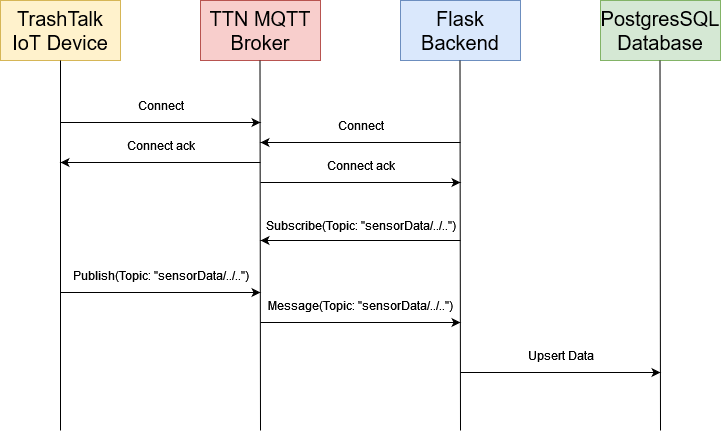

The diagram above was exported from draw.io. Its source (the exported page's mxGraphModel, read from the mxfile embedded in the PNG):
<mxGraphModel dx="2074" dy="1106" grid="1" gridSize="10" guides="1" tooltips="1" connect="1" arrows="1" fold="1" page="1" pageScale="1" pageWidth="850" pageHeight="1100" math="0" shadow="0">
  <root>
    <mxCell id="0" />
    <mxCell id="1" parent="0" />
    <mxCell id="diGhng2aBwU9y5CH_gZX-1" value="&lt;font style=&quot;font-size: 20px;&quot;&gt;TrashTalk IoT Device&lt;br&gt;&lt;/font&gt;" style="rounded=0;whiteSpace=wrap;html=1;fillColor=#fff2cc;strokeColor=#d6b656;" vertex="1" parent="1">
      <mxGeometry x="65" y="30" width="120" height="60" as="geometry" />
    </mxCell>
    <mxCell id="diGhng2aBwU9y5CH_gZX-2" value="&lt;font style=&quot;font-size: 20px;&quot;&gt;TTN MQTT Broker&lt;/font&gt;" style="rounded=0;whiteSpace=wrap;html=1;fillColor=#f8cecc;strokeColor=#b85450;" vertex="1" parent="1">
      <mxGeometry x="265" y="30" width="120" height="60" as="geometry" />
    </mxCell>
    <mxCell id="diGhng2aBwU9y5CH_gZX-3" value="&lt;font style=&quot;font-size: 20px;&quot;&gt;Flask Backend&lt;/font&gt;" style="rounded=0;whiteSpace=wrap;html=1;fillColor=#dae8fc;strokeColor=#6c8ebf;" vertex="1" parent="1">
      <mxGeometry x="465" y="30" width="120" height="60" as="geometry" />
    </mxCell>
    <mxCell id="diGhng2aBwU9y5CH_gZX-4" value="&lt;font style=&quot;font-size: 20px;&quot;&gt;PostgresSQL Database&lt;br&gt;&lt;/font&gt;" style="rounded=0;whiteSpace=wrap;html=1;fillColor=#d5e8d4;strokeColor=#82b366;" vertex="1" parent="1">
      <mxGeometry x="665" y="30" width="120" height="60" as="geometry" />
    </mxCell>
    <mxCell id="diGhng2aBwU9y5CH_gZX-6" value="" style="endArrow=none;html=1;rounded=0;entryX=0.5;entryY=1;entryDx=0;entryDy=0;entryPerimeter=0;" edge="1" parent="1" target="diGhng2aBwU9y5CH_gZX-1">
      <mxGeometry width="50" height="50" relative="1" as="geometry">
        <mxPoint x="125" y="460" as="sourcePoint" />
        <mxPoint x="117" y="80" as="targetPoint" />
      </mxGeometry>
    </mxCell>
    <mxCell id="diGhng2aBwU9y5CH_gZX-7" value="" style="endArrow=none;html=1;rounded=0;entryX=0.5;entryY=1;entryDx=0;entryDy=0;entryPerimeter=0;" edge="1" parent="1">
      <mxGeometry width="50" height="50" relative="1" as="geometry">
        <mxPoint x="325" y="460" as="sourcePoint" />
        <mxPoint x="324.5" y="90" as="targetPoint" />
      </mxGeometry>
    </mxCell>
    <mxCell id="diGhng2aBwU9y5CH_gZX-8" value="" style="endArrow=none;html=1;rounded=0;entryX=0.5;entryY=1;entryDx=0;entryDy=0;entryPerimeter=0;" edge="1" parent="1">
      <mxGeometry width="50" height="50" relative="1" as="geometry">
        <mxPoint x="525" y="460" as="sourcePoint" />
        <mxPoint x="524.5" y="90" as="targetPoint" />
      </mxGeometry>
    </mxCell>
    <mxCell id="diGhng2aBwU9y5CH_gZX-9" value="" style="endArrow=none;html=1;rounded=0;entryX=0.5;entryY=1;entryDx=0;entryDy=0;entryPerimeter=0;" edge="1" parent="1">
      <mxGeometry width="50" height="50" relative="1" as="geometry">
        <mxPoint x="725" y="460" as="sourcePoint" />
        <mxPoint x="724.5" y="90" as="targetPoint" />
      </mxGeometry>
    </mxCell>
    <mxCell id="diGhng2aBwU9y5CH_gZX-11" value="" style="endArrow=classic;html=1;rounded=0;" edge="1" parent="1">
      <mxGeometry width="50" height="50" relative="1" as="geometry">
        <mxPoint x="125" y="322" as="sourcePoint" />
        <mxPoint x="325" y="322" as="targetPoint" />
      </mxGeometry>
    </mxCell>
    <mxCell id="diGhng2aBwU9y5CH_gZX-12" value="Publish(Topic: &quot;sensorData/../..&quot;)" style="text;html=1;align=center;verticalAlign=middle;resizable=0;points=[];autosize=1;strokeColor=none;fillColor=none;" vertex="1" parent="1">
      <mxGeometry x="125" y="290" width="200" height="30" as="geometry" />
    </mxCell>
    <mxCell id="diGhng2aBwU9y5CH_gZX-13" value="" style="endArrow=classic;html=1;rounded=0;" edge="1" parent="1">
      <mxGeometry width="50" height="50" relative="1" as="geometry">
        <mxPoint x="525" y="270" as="sourcePoint" />
        <mxPoint x="325" y="270" as="targetPoint" />
      </mxGeometry>
    </mxCell>
    <mxCell id="diGhng2aBwU9y5CH_gZX-15" value="Subscribe(Topic: &quot;sensorData/../..&quot;)" style="text;html=1;align=center;verticalAlign=middle;resizable=0;points=[];autosize=1;strokeColor=none;fillColor=none;" vertex="1" parent="1">
      <mxGeometry x="320" y="240" width="210" height="30" as="geometry" />
    </mxCell>
    <mxCell id="diGhng2aBwU9y5CH_gZX-16" value="" style="endArrow=classic;html=1;rounded=0;" edge="1" parent="1">
      <mxGeometry width="50" height="50" relative="1" as="geometry">
        <mxPoint x="125" y="152" as="sourcePoint" />
        <mxPoint x="325" y="152" as="targetPoint" />
      </mxGeometry>
    </mxCell>
    <mxCell id="diGhng2aBwU9y5CH_gZX-17" value="Connect" style="text;html=1;align=center;verticalAlign=middle;resizable=0;points=[];autosize=1;strokeColor=none;fillColor=none;" vertex="1" parent="1">
      <mxGeometry x="190" y="120" width="70" height="30" as="geometry" />
    </mxCell>
    <mxCell id="diGhng2aBwU9y5CH_gZX-18" value="" style="endArrow=classic;html=1;rounded=0;" edge="1" parent="1">
      <mxGeometry width="50" height="50" relative="1" as="geometry">
        <mxPoint x="325" y="192" as="sourcePoint" />
        <mxPoint x="125" y="192" as="targetPoint" />
      </mxGeometry>
    </mxCell>
    <mxCell id="diGhng2aBwU9y5CH_gZX-19" value="&lt;div&gt;Connect ack&lt;/div&gt;" style="text;html=1;align=center;verticalAlign=middle;resizable=0;points=[];autosize=1;strokeColor=none;fillColor=none;" vertex="1" parent="1">
      <mxGeometry x="180" y="160" width="90" height="30" as="geometry" />
    </mxCell>
    <mxCell id="diGhng2aBwU9y5CH_gZX-20" value="" style="endArrow=classic;html=1;rounded=0;" edge="1" parent="1">
      <mxGeometry width="50" height="50" relative="1" as="geometry">
        <mxPoint x="525" y="172" as="sourcePoint" />
        <mxPoint x="325" y="172" as="targetPoint" />
      </mxGeometry>
    </mxCell>
    <mxCell id="diGhng2aBwU9y5CH_gZX-21" value="Connect" style="text;html=1;align=center;verticalAlign=middle;resizable=0;points=[];autosize=1;strokeColor=none;fillColor=none;" vertex="1" parent="1">
      <mxGeometry x="390" y="140" width="70" height="30" as="geometry" />
    </mxCell>
    <mxCell id="diGhng2aBwU9y5CH_gZX-22" value="" style="endArrow=classic;html=1;rounded=0;" edge="1" parent="1">
      <mxGeometry width="50" height="50" relative="1" as="geometry">
        <mxPoint x="325" y="212" as="sourcePoint" />
        <mxPoint x="525" y="212" as="targetPoint" />
      </mxGeometry>
    </mxCell>
    <mxCell id="diGhng2aBwU9y5CH_gZX-23" value="&lt;div&gt;Connect ack&lt;/div&gt;" style="text;html=1;align=center;verticalAlign=middle;resizable=0;points=[];autosize=1;strokeColor=none;fillColor=none;" vertex="1" parent="1">
      <mxGeometry x="380" y="180" width="90" height="30" as="geometry" />
    </mxCell>
    <mxCell id="diGhng2aBwU9y5CH_gZX-24" value="" style="endArrow=classic;html=1;rounded=0;" edge="1" parent="1">
      <mxGeometry width="50" height="50" relative="1" as="geometry">
        <mxPoint x="325" y="352" as="sourcePoint" />
        <mxPoint x="525" y="352" as="targetPoint" />
      </mxGeometry>
    </mxCell>
    <mxCell id="diGhng2aBwU9y5CH_gZX-25" value="Message(Topic: &quot;sensorData/../..&quot;)" style="text;html=1;align=center;verticalAlign=middle;resizable=0;points=[];autosize=1;strokeColor=none;fillColor=none;" vertex="1" parent="1">
      <mxGeometry x="320" y="320" width="210" height="30" as="geometry" />
    </mxCell>
    <mxCell id="diGhng2aBwU9y5CH_gZX-26" value="" style="endArrow=classic;html=1;rounded=0;" edge="1" parent="1">
      <mxGeometry width="50" height="50" relative="1" as="geometry">
        <mxPoint x="525" y="402" as="sourcePoint" />
        <mxPoint x="725" y="402" as="targetPoint" />
      </mxGeometry>
    </mxCell>
    <mxCell id="diGhng2aBwU9y5CH_gZX-27" value="Upsert Data" style="text;html=1;align=center;verticalAlign=middle;resizable=0;points=[];autosize=1;strokeColor=none;fillColor=none;" vertex="1" parent="1">
      <mxGeometry x="580" y="370" width="90" height="30" as="geometry" />
    </mxCell>
  </root>
</mxGraphModel>